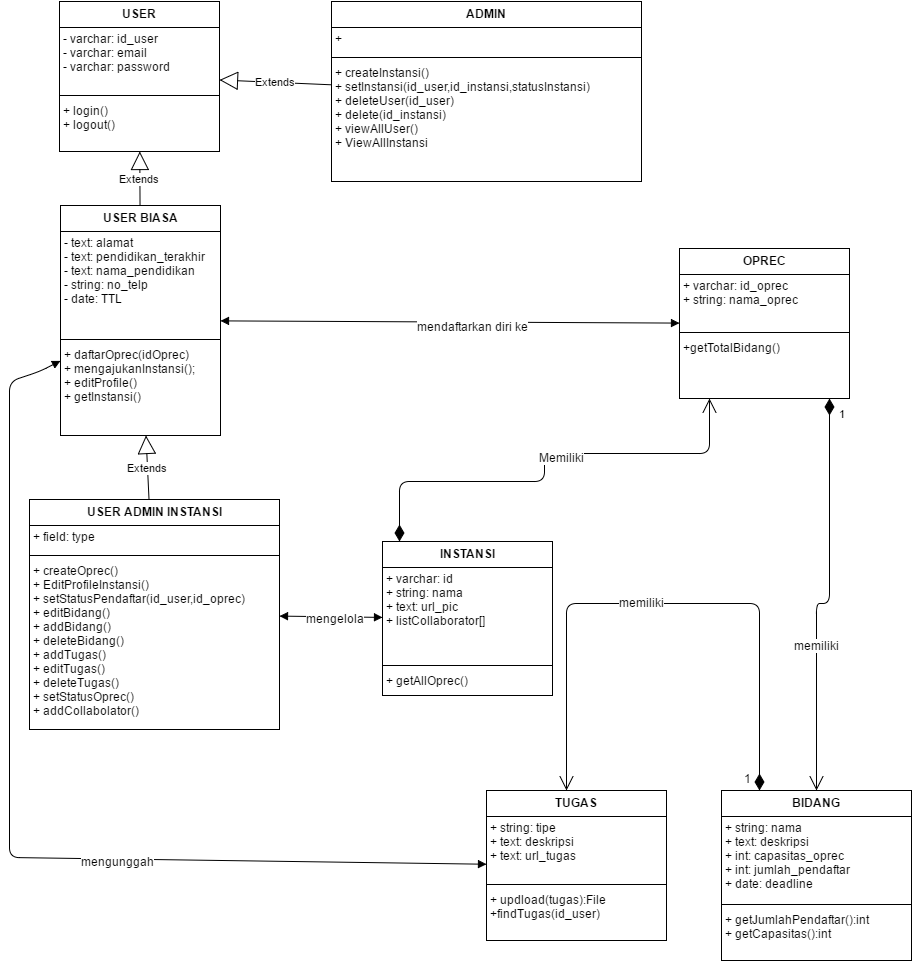

The diagram above was exported from draw.io. Its source (the exported page's mxGraphModel, read from the mxfile embedded in the PNG):
<mxGraphModel dx="818" dy="506" grid="1" gridSize="10" guides="1" tooltips="1" connect="1" arrows="1" fold="1" page="1" pageScale="1" pageWidth="826" pageHeight="1169" background="#ffffff" math="0">
  <root>
    <mxCell id="0" />
    <mxCell id="1" parent="0" />
    <mxCell id="7b097a744bb25a22-1" value="USER" style="swimlane;html=1;fontStyle=1;align=center;verticalAlign=top;childLayout=stackLayout;horizontal=1;startSize=26;horizontalStack=0;resizeParent=1;resizeLast=0;collapsible=1;marginBottom=0;swimlaneFillColor=#ffffff;" vertex="1" parent="1">
      <mxGeometry x="90" y="80" width="160" height="150" as="geometry" />
    </mxCell>
    <mxCell id="7b097a744bb25a22-2" value="&lt;div&gt;&lt;span&gt;- varchar: id_user&lt;/span&gt;&lt;br&gt;&lt;/div&gt;- varchar: email&lt;div&gt;- varchar: password&lt;/div&gt;&lt;div&gt;&lt;br&gt;&lt;/div&gt;" style="text;html=1;strokeColor=none;fillColor=none;align=left;verticalAlign=top;spacingLeft=4;spacingRight=4;whiteSpace=wrap;overflow=hidden;rotatable=0;points=[[0,0.5],[1,0.5]];portConstraint=eastwest;" vertex="1" parent="7b097a744bb25a22-1">
      <mxGeometry y="26" width="160" height="64" as="geometry" />
    </mxCell>
    <mxCell id="7b097a744bb25a22-3" value="" style="line;html=1;strokeWidth=1;fillColor=none;align=left;verticalAlign=middle;spacingTop=-1;spacingLeft=3;spacingRight=3;rotatable=0;labelPosition=right;points=[];portConstraint=eastwest;" vertex="1" parent="7b097a744bb25a22-1">
      <mxGeometry y="90" width="160" height="8" as="geometry" />
    </mxCell>
    <mxCell id="7b097a744bb25a22-4" value="+ login()&lt;div&gt;+ logout()&lt;/div&gt;" style="text;html=1;strokeColor=none;fillColor=none;align=left;verticalAlign=top;spacingLeft=4;spacingRight=4;whiteSpace=wrap;overflow=hidden;rotatable=0;points=[[0,0.5],[1,0.5]];portConstraint=eastwest;" vertex="1" parent="7b097a744bb25a22-1">
      <mxGeometry y="98" width="160" height="52" as="geometry" />
    </mxCell>
    <mxCell id="7b097a744bb25a22-5" value="ADMIN" style="swimlane;html=1;fontStyle=1;align=center;verticalAlign=top;childLayout=stackLayout;horizontal=1;startSize=26;horizontalStack=0;resizeParent=1;resizeLast=0;collapsible=1;marginBottom=0;swimlaneFillColor=#ffffff;" vertex="1" parent="1">
      <mxGeometry x="362" y="80" width="310" height="180" as="geometry" />
    </mxCell>
    <mxCell id="7b097a744bb25a22-6" value="+&amp;nbsp;" style="text;html=1;strokeColor=none;fillColor=none;align=left;verticalAlign=top;spacingLeft=4;spacingRight=4;whiteSpace=wrap;overflow=hidden;rotatable=0;points=[[0,0.5],[1,0.5]];portConstraint=eastwest;" vertex="1" parent="7b097a744bb25a22-5">
      <mxGeometry y="26" width="310" height="26" as="geometry" />
    </mxCell>
    <mxCell id="7b097a744bb25a22-7" value="" style="line;html=1;strokeWidth=1;fillColor=none;align=left;verticalAlign=middle;spacingTop=-1;spacingLeft=3;spacingRight=3;rotatable=0;labelPosition=right;points=[];portConstraint=eastwest;" vertex="1" parent="7b097a744bb25a22-5">
      <mxGeometry y="52" width="310" height="8" as="geometry" />
    </mxCell>
    <mxCell id="7b097a744bb25a22-8" value="+ createInstansi()&lt;div&gt;+ setInstansi(id_user,id_instansi,statusInstansi)&lt;/div&gt;&lt;div&gt;+ deleteUser(id_user)&lt;/div&gt;&lt;div&gt;+ delete(id_instansi)&lt;/div&gt;&lt;div&gt;+ viewAllUser()&lt;/div&gt;&lt;div&gt;+ ViewAllInstansi&lt;/div&gt;" style="text;html=1;strokeColor=none;fillColor=none;align=left;verticalAlign=top;spacingLeft=4;spacingRight=4;whiteSpace=wrap;overflow=hidden;rotatable=0;points=[[0,0.5],[1,0.5]];portConstraint=eastwest;" vertex="1" parent="7b097a744bb25a22-5">
      <mxGeometry y="60" width="310" height="120" as="geometry" />
    </mxCell>
    <mxCell id="7b097a744bb25a22-9" value="USER BIASA" style="swimlane;html=1;fontStyle=1;align=center;verticalAlign=top;childLayout=stackLayout;horizontal=1;startSize=26;horizontalStack=0;resizeParent=1;resizeLast=0;collapsible=1;marginBottom=0;swimlaneFillColor=#ffffff;" vertex="1" parent="1">
      <mxGeometry x="91" y="284" width="160" height="230" as="geometry" />
    </mxCell>
    <mxCell id="7b097a744bb25a22-10" value="- text: alamat&lt;div&gt;- text: pendidikan_terakhir&lt;/div&gt;&lt;div&gt;- text: nama_pendidikan&lt;/div&gt;&lt;div&gt;- string: no_telp&lt;/div&gt;&lt;div&gt;- date: TTL&lt;/div&gt;&lt;div&gt;&lt;br&gt;&lt;/div&gt;" style="text;html=1;strokeColor=none;fillColor=none;align=left;verticalAlign=top;spacingLeft=4;spacingRight=4;whiteSpace=wrap;overflow=hidden;rotatable=0;points=[[0,0.5],[1,0.5]];portConstraint=eastwest;" vertex="1" parent="7b097a744bb25a22-9">
      <mxGeometry y="26" width="160" height="104" as="geometry" />
    </mxCell>
    <mxCell id="7b097a744bb25a22-11" value="" style="line;html=1;strokeWidth=1;fillColor=none;align=left;verticalAlign=middle;spacingTop=-1;spacingLeft=3;spacingRight=3;rotatable=0;labelPosition=right;points=[];portConstraint=eastwest;" vertex="1" parent="7b097a744bb25a22-9">
      <mxGeometry y="130" width="160" height="8" as="geometry" />
    </mxCell>
    <mxCell id="7b097a744bb25a22-12" value="+ daftarOprec(idOprec)&lt;div&gt;+ mengajukanInstansi();&amp;nbsp;&lt;/div&gt;&lt;div&gt;+ editProfile()&lt;/div&gt;&lt;div&gt;+ getInstansi()&lt;/div&gt;" style="text;html=1;strokeColor=none;fillColor=none;align=left;verticalAlign=top;spacingLeft=4;spacingRight=4;whiteSpace=wrap;overflow=hidden;rotatable=0;points=[[0,0.5],[1,0.5]];portConstraint=eastwest;" vertex="1" parent="7b097a744bb25a22-9">
      <mxGeometry y="138" width="160" height="92" as="geometry" />
    </mxCell>
    <mxCell id="7b097a744bb25a22-17" value="Extends" style="endArrow=block;endSize=16;endFill=0;html=1;" edge="1" parent="1" source="7b097a744bb25a22-5" target="7b097a744bb25a22-1">
      <mxGeometry width="160" relative="1" as="geometry">
        <mxPoint x="90" y="200" as="sourcePoint" />
        <mxPoint x="250" y="200" as="targetPoint" />
      </mxGeometry>
    </mxCell>
    <mxCell id="7b097a744bb25a22-18" value="Extends" style="endArrow=block;endSize=16;endFill=0;html=1;" edge="1" parent="1" source="7b097a744bb25a22-9" target="7b097a744bb25a22-1">
      <mxGeometry width="160" relative="1" as="geometry">
        <mxPoint x="50" y="210" as="sourcePoint" />
        <mxPoint x="210" y="210" as="targetPoint" />
      </mxGeometry>
    </mxCell>
    <mxCell id="7b097a744bb25a22-19" value="Extends" style="endArrow=block;endSize=16;endFill=0;html=1;" edge="1" parent="1" source="7b097a744bb25a22-22" target="7b097a744bb25a22-9">
      <mxGeometry width="160" relative="1" as="geometry">
        <mxPoint x="370" y="320" as="sourcePoint" />
        <mxPoint x="530" y="320" as="targetPoint" />
      </mxGeometry>
    </mxCell>
    <mxCell id="7b097a744bb25a22-22" value="USER ADMIN INSTANSI&lt;div&gt;&lt;br&gt;&lt;/div&gt;" style="swimlane;html=1;fontStyle=1;align=center;verticalAlign=top;childLayout=stackLayout;horizontal=1;startSize=26;horizontalStack=0;resizeParent=1;resizeLast=0;collapsible=1;marginBottom=0;swimlaneFillColor=#ffffff;" vertex="1" parent="1">
      <mxGeometry x="60" y="578" width="250" height="230" as="geometry" />
    </mxCell>
    <mxCell id="7b097a744bb25a22-23" value="+ field: type" style="text;html=1;strokeColor=none;fillColor=none;align=left;verticalAlign=top;spacingLeft=4;spacingRight=4;whiteSpace=wrap;overflow=hidden;rotatable=0;points=[[0,0.5],[1,0.5]];portConstraint=eastwest;" vertex="1" parent="7b097a744bb25a22-22">
      <mxGeometry y="26" width="250" height="26" as="geometry" />
    </mxCell>
    <mxCell id="7b097a744bb25a22-24" value="" style="line;html=1;strokeWidth=1;fillColor=none;align=left;verticalAlign=middle;spacingTop=-1;spacingLeft=3;spacingRight=3;rotatable=0;labelPosition=right;points=[];portConstraint=eastwest;" vertex="1" parent="7b097a744bb25a22-22">
      <mxGeometry y="52" width="250" height="8" as="geometry" />
    </mxCell>
    <mxCell id="7b097a744bb25a22-25" value="+ createOprec()&lt;div&gt;+ EditProfileInstansi()&lt;/div&gt;&lt;div&gt;+ setStatusPendaftar(id_user,id_oprec)&lt;/div&gt;&lt;div&gt;+ editBidang()&lt;/div&gt;&lt;div&gt;+ addBidang()&lt;/div&gt;&lt;div&gt;+ deleteBidang()&lt;/div&gt;&lt;div&gt;+ addTugas()&lt;/div&gt;&lt;div&gt;+ editTugas()&lt;/div&gt;&lt;div&gt;+ deleteTugas()&lt;/div&gt;&lt;div&gt;+ setStatusOprec()&lt;/div&gt;&lt;div&gt;+ addCollabolator()&lt;/div&gt;&lt;div&gt;&lt;br&gt;&lt;/div&gt;" style="text;html=1;strokeColor=none;fillColor=none;align=left;verticalAlign=top;spacingLeft=4;spacingRight=4;whiteSpace=wrap;overflow=hidden;rotatable=0;points=[[0,0.5],[1,0.5]];portConstraint=eastwest;" vertex="1" parent="7b097a744bb25a22-22">
      <mxGeometry y="60" width="250" height="170" as="geometry" />
    </mxCell>
    <mxCell id="7b097a744bb25a22-26" value="INSTANSI" style="swimlane;html=1;fontStyle=1;align=center;verticalAlign=top;childLayout=stackLayout;horizontal=1;startSize=26;horizontalStack=0;resizeParent=1;resizeLast=0;collapsible=1;marginBottom=0;swimlaneFillColor=#ffffff;" vertex="1" parent="1">
      <mxGeometry x="413" y="620" width="170" height="154" as="geometry" />
    </mxCell>
    <mxCell id="7b097a744bb25a22-27" value="+ varchar: id&lt;div&gt;+ string: nama&lt;/div&gt;&lt;div&gt;+ text: url_pic&lt;/div&gt;&lt;div&gt;+ listCollaborator[]&lt;/div&gt;" style="text;html=1;strokeColor=none;fillColor=none;align=left;verticalAlign=top;spacingLeft=4;spacingRight=4;whiteSpace=wrap;overflow=hidden;rotatable=0;points=[[0,0.5],[1,0.5]];portConstraint=eastwest;" vertex="1" parent="7b097a744bb25a22-26">
      <mxGeometry y="26" width="170" height="94" as="geometry" />
    </mxCell>
    <mxCell id="7b097a744bb25a22-28" value="" style="line;html=1;strokeWidth=1;fillColor=none;align=left;verticalAlign=middle;spacingTop=-1;spacingLeft=3;spacingRight=3;rotatable=0;labelPosition=right;points=[];portConstraint=eastwest;" vertex="1" parent="7b097a744bb25a22-26">
      <mxGeometry y="120" width="170" height="8" as="geometry" />
    </mxCell>
    <mxCell id="7b097a744bb25a22-29" value="+ getAllOprec()" style="text;html=1;strokeColor=none;fillColor=none;align=left;verticalAlign=top;spacingLeft=4;spacingRight=4;whiteSpace=wrap;overflow=hidden;rotatable=0;points=[[0,0.5],[1,0.5]];portConstraint=eastwest;" vertex="1" parent="7b097a744bb25a22-26">
      <mxGeometry y="128" width="170" height="26" as="geometry" />
    </mxCell>
    <mxCell id="7b097a744bb25a22-30" value="OPREC" style="swimlane;html=1;fontStyle=1;align=center;verticalAlign=top;childLayout=stackLayout;horizontal=1;startSize=26;horizontalStack=0;resizeParent=1;resizeLast=0;collapsible=1;marginBottom=0;swimlaneFillColor=#ffffff;" vertex="1" parent="1">
      <mxGeometry x="710" y="327" width="170" height="150" as="geometry" />
    </mxCell>
    <mxCell id="7b097a744bb25a22-31" value="+ varchar: id_oprec&lt;div&gt;+ string: nama_oprec&lt;/div&gt;" style="text;html=1;strokeColor=none;fillColor=none;align=left;verticalAlign=top;spacingLeft=4;spacingRight=4;whiteSpace=wrap;overflow=hidden;rotatable=0;points=[[0,0.5],[1,0.5]];portConstraint=eastwest;" vertex="1" parent="7b097a744bb25a22-30">
      <mxGeometry y="26" width="170" height="54" as="geometry" />
    </mxCell>
    <mxCell id="7b097a744bb25a22-32" value="" style="line;html=1;strokeWidth=1;fillColor=none;align=left;verticalAlign=middle;spacingTop=-1;spacingLeft=3;spacingRight=3;rotatable=0;labelPosition=right;points=[];portConstraint=eastwest;" vertex="1" parent="7b097a744bb25a22-30">
      <mxGeometry y="80" width="170" height="8" as="geometry" />
    </mxCell>
    <mxCell id="7b097a744bb25a22-33" value="+getTotalBidang()" style="text;html=1;strokeColor=none;fillColor=none;align=left;verticalAlign=top;spacingLeft=4;spacingRight=4;whiteSpace=wrap;overflow=hidden;rotatable=0;points=[[0,0.5],[1,0.5]];portConstraint=eastwest;" vertex="1" parent="7b097a744bb25a22-30">
      <mxGeometry y="88" width="170" height="62" as="geometry" />
    </mxCell>
    <mxCell id="7b097a744bb25a22-34" value="BIDANG" style="swimlane;html=1;fontStyle=1;align=center;verticalAlign=top;childLayout=stackLayout;horizontal=1;startSize=26;horizontalStack=0;resizeParent=1;resizeLast=0;collapsible=1;marginBottom=0;swimlaneFillColor=#ffffff;" vertex="1" parent="1">
      <mxGeometry x="752" y="869" width="190" height="170" as="geometry" />
    </mxCell>
    <mxCell id="7b097a744bb25a22-35" value="+ string: nama&lt;div&gt;+ text: deskripsi&lt;/div&gt;&lt;div&gt;&lt;div&gt;+ int: capasitas_oprec&lt;/div&gt;&lt;div&gt;+ int: jumlah_pendaftar&lt;/div&gt;&lt;div&gt;+ date: deadline&lt;/div&gt;&lt;/div&gt;" style="text;html=1;strokeColor=none;fillColor=none;align=left;verticalAlign=top;spacingLeft=4;spacingRight=4;whiteSpace=wrap;overflow=hidden;rotatable=0;points=[[0,0.5],[1,0.5]];portConstraint=eastwest;" vertex="1" parent="7b097a744bb25a22-34">
      <mxGeometry y="26" width="190" height="84" as="geometry" />
    </mxCell>
    <mxCell id="7b097a744bb25a22-36" value="" style="line;html=1;strokeWidth=1;fillColor=none;align=left;verticalAlign=middle;spacingTop=-1;spacingLeft=3;spacingRight=3;rotatable=0;labelPosition=right;points=[];portConstraint=eastwest;" vertex="1" parent="7b097a744bb25a22-34">
      <mxGeometry y="110" width="190" height="8" as="geometry" />
    </mxCell>
    <mxCell id="7b097a744bb25a22-37" value="&lt;span&gt;+ getJumlahPendaftar&lt;/span&gt;&lt;span style=&quot;line-height: 1.2&quot;&gt;():int&lt;/span&gt;&lt;div&gt;&lt;span style=&quot;line-height: 1.2&quot;&gt;+ getCapasitas():int&lt;/span&gt;&lt;/div&gt;" style="text;html=1;strokeColor=none;fillColor=none;align=left;verticalAlign=top;spacingLeft=4;spacingRight=4;whiteSpace=wrap;overflow=hidden;rotatable=0;points=[[0,0.5],[1,0.5]];portConstraint=eastwest;" vertex="1" parent="7b097a744bb25a22-34">
      <mxGeometry y="118" width="190" height="52" as="geometry" />
    </mxCell>
    <mxCell id="7b097a744bb25a22-38" value="TUGAS" style="swimlane;html=1;fontStyle=1;align=center;verticalAlign=top;childLayout=stackLayout;horizontal=1;startSize=26;horizontalStack=0;resizeParent=1;resizeLast=0;collapsible=1;marginBottom=0;swimlaneFillColor=#ffffff;" vertex="1" parent="1">
      <mxGeometry x="517" y="869" width="180" height="150" as="geometry" />
    </mxCell>
    <mxCell id="7b097a744bb25a22-39" value="+ string: tipe&lt;div&gt;+ text: deskripsi&lt;/div&gt;&lt;div&gt;+ text: url_tugas&lt;/div&gt;&lt;div&gt;&lt;br&gt;&lt;/div&gt;" style="text;html=1;strokeColor=none;fillColor=none;align=left;verticalAlign=top;spacingLeft=4;spacingRight=4;whiteSpace=wrap;overflow=hidden;rotatable=0;points=[[0,0.5],[1,0.5]];portConstraint=eastwest;" vertex="1" parent="7b097a744bb25a22-38">
      <mxGeometry y="26" width="180" height="64" as="geometry" />
    </mxCell>
    <mxCell id="7b097a744bb25a22-40" value="" style="line;html=1;strokeWidth=1;fillColor=none;align=left;verticalAlign=middle;spacingTop=-1;spacingLeft=3;spacingRight=3;rotatable=0;labelPosition=right;points=[];portConstraint=eastwest;" vertex="1" parent="7b097a744bb25a22-38">
      <mxGeometry y="90" width="180" height="8" as="geometry" />
    </mxCell>
    <mxCell id="7b097a744bb25a22-41" value="+ updload(tugas):&lt;span&gt;File&lt;/span&gt;&lt;div&gt;&lt;span&gt;+findTugas(id_user)&lt;/span&gt;&lt;/div&gt;" style="text;html=1;strokeColor=none;fillColor=none;align=left;verticalAlign=top;spacingLeft=4;spacingRight=4;whiteSpace=wrap;overflow=hidden;rotatable=0;points=[[0,0.5],[1,0.5]];portConstraint=eastwest;" vertex="1" parent="7b097a744bb25a22-38">
      <mxGeometry y="98" width="180" height="52" as="geometry" />
    </mxCell>
    <mxCell id="7b097a744bb25a22-42" value="" style="endArrow=open;html=1;endSize=12;startArrow=diamondThin;startSize=14;startFill=1;edgeStyle=orthogonalEdgeStyle;align=left;verticalAlign=bottom;" edge="1" parent="1" source="7b097a744bb25a22-34" target="7b097a744bb25a22-38">
      <mxGeometry x="-1" y="3" relative="1" as="geometry">
        <mxPoint x="410" y="780" as="sourcePoint" />
        <mxPoint x="570" y="780" as="targetPoint" />
        <Array as="points">
          <mxPoint x="790" y="682" />
          <mxPoint x="597" y="682" />
        </Array>
      </mxGeometry>
    </mxCell>
    <mxCell id="7b097a744bb25a22-43" value="memiliki" style="text;html=1;resizable=0;points=[];;align=center;verticalAlign=middle;labelBackgroundColor=#ffffff;" vertex="1" connectable="0" parent="7b097a744bb25a22-42">
      <mxGeometry x="0.2574" y="2" relative="1" as="geometry">
        <mxPoint x="51" y="-4" as="offset" />
      </mxGeometry>
    </mxCell>
    <mxCell id="7b097a744bb25a22-49" value="1" style="text;html=1;resizable=0;points=[];;align=center;verticalAlign=middle;labelBackgroundColor=#ffffff;" vertex="1" connectable="0" parent="7b097a744bb25a22-42">
      <mxGeometry x="-0.9494" y="1" relative="1" as="geometry">
        <mxPoint x="-11" y="1" as="offset" />
      </mxGeometry>
    </mxCell>
    <mxCell id="7b097a744bb25a22-45" value="1" style="endArrow=open;html=1;endSize=12;startArrow=diamondThin;startSize=14;startFill=1;edgeStyle=orthogonalEdgeStyle;align=left;verticalAlign=bottom;" edge="1" parent="1" source="7b097a744bb25a22-30" target="7b097a744bb25a22-34">
      <mxGeometry x="-0.8908" y="10" relative="1" as="geometry">
        <mxPoint x="700" y="790" as="sourcePoint" />
        <mxPoint x="860" y="790" as="targetPoint" />
        <Array as="points">
          <mxPoint x="860" y="682" />
        </Array>
        <mxPoint as="offset" />
      </mxGeometry>
    </mxCell>
    <mxCell id="7b097a744bb25a22-46" value="memiliki" style="text;html=1;resizable=0;points=[];;align=center;verticalAlign=middle;labelBackgroundColor=#ffffff;" vertex="1" connectable="0" parent="7b097a744bb25a22-45">
      <mxGeometry x="0.2809" relative="1" as="geometry">
        <mxPoint as="offset" />
      </mxGeometry>
    </mxCell>
    <mxCell id="7b097a744bb25a22-53" value="" style="endArrow=block;startArrow=block;endFill=1;startFill=1;html=1;" edge="1" parent="1" source="7b097a744bb25a22-9" target="7b097a744bb25a22-30">
      <mxGeometry width="160" relative="1" as="geometry">
        <mxPoint x="340" y="370" as="sourcePoint" />
        <mxPoint x="500" y="370" as="targetPoint" />
      </mxGeometry>
    </mxCell>
    <mxCell id="7b097a744bb25a22-54" value="mendaftarkan diri ke" style="text;html=1;resizable=0;points=[];;align=center;verticalAlign=middle;labelBackgroundColor=#ffffff;" vertex="1" connectable="0" parent="7b097a744bb25a22-53">
      <mxGeometry x="0.0995" y="-4" relative="1" as="geometry">
        <mxPoint as="offset" />
      </mxGeometry>
    </mxCell>
    <mxCell id="7b097a744bb25a22-55" value="" style="endArrow=block;startArrow=block;endFill=1;startFill=1;html=1;" edge="1" parent="1" source="7b097a744bb25a22-22" target="7b097a744bb25a22-26">
      <mxGeometry width="160" relative="1" as="geometry">
        <mxPoint x="330" y="680" as="sourcePoint" />
        <mxPoint x="490" y="680" as="targetPoint" />
      </mxGeometry>
    </mxCell>
    <mxCell id="7b097a744bb25a22-57" value="mengelola" style="text;html=1;resizable=0;points=[];;align=center;verticalAlign=middle;labelBackgroundColor=#ffffff;" vertex="1" connectable="0" parent="7b097a744bb25a22-55">
      <mxGeometry x="0.0858" y="-1" relative="1" as="geometry">
        <mxPoint as="offset" />
      </mxGeometry>
    </mxCell>
    <mxCell id="7b097a744bb25a22-56" value="" style="endArrow=open;html=1;endSize=12;startArrow=diamondThin;startSize=14;startFill=1;edgeStyle=orthogonalEdgeStyle;align=left;verticalAlign=bottom;" edge="1" parent="1" source="7b097a744bb25a22-26" target="7b097a744bb25a22-30">
      <mxGeometry x="-1" y="3" relative="1" as="geometry">
        <mxPoint x="440" y="560" as="sourcePoint" />
        <mxPoint x="600" y="560" as="targetPoint" />
        <Array as="points">
          <mxPoint x="430" y="560" />
          <mxPoint x="575" y="560" />
          <mxPoint x="575" y="532" />
          <mxPoint x="740" y="532" />
        </Array>
      </mxGeometry>
    </mxCell>
    <mxCell id="768f2dd4b980b9a6-1" value="Memiliki" style="text;html=1;resizable=0;points=[];;align=center;verticalAlign=middle;labelBackgroundColor=#ffffff;" vertex="1" connectable="0" parent="7b097a744bb25a22-56">
      <mxGeometry x="0.1038" y="-3" relative="1" as="geometry">
        <mxPoint as="offset" />
      </mxGeometry>
    </mxCell>
    <mxCell id="7b097a744bb25a22-60" value="" style="endArrow=block;startArrow=block;endFill=1;startFill=1;html=1;" edge="1" parent="1" source="7b097a744bb25a22-9" target="7b097a744bb25a22-38">
      <mxGeometry width="160" relative="1" as="geometry">
        <mxPoint x="170" y="810" as="sourcePoint" />
        <mxPoint x="330" y="810" as="targetPoint" />
        <Array as="points">
          <mxPoint x="70" y="450" />
          <mxPoint x="40" y="460" />
          <mxPoint x="40" y="936" />
        </Array>
      </mxGeometry>
    </mxCell>
    <mxCell id="7b097a744bb25a22-62" value="mengunggah" style="text;html=1;resizable=0;points=[];;align=center;verticalAlign=middle;labelBackgroundColor=#ffffff;" vertex="1" connectable="0" parent="7b097a744bb25a22-60">
      <mxGeometry x="0.2683" y="-2" relative="1" as="geometry">
        <mxPoint as="offset" />
      </mxGeometry>
    </mxCell>
  </root>
</mxGraphModel>